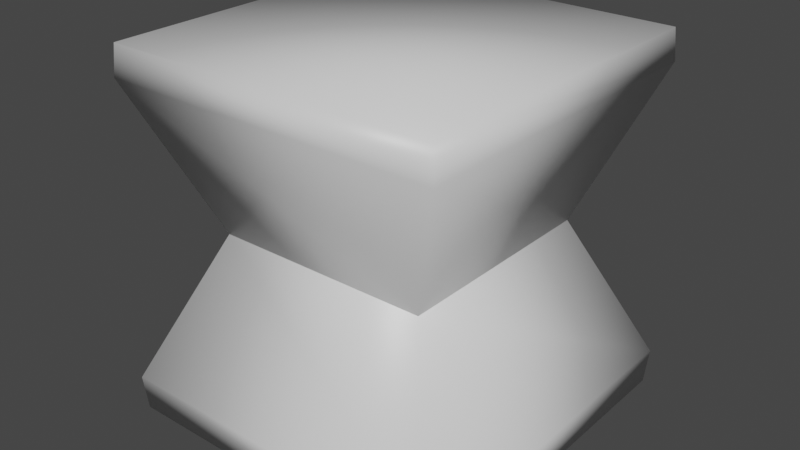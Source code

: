 # Source: funny-cube.blend  (saved by Blender 2.80.74; exported with 4.5.12 LTS)
import bpy
from mathutils import Matrix  # noqa: F401  (used for matrix-valued properties, if any)

bpy.ops.wm.read_factory_settings(use_empty=True)
scene = bpy.context.scene
scene.name = 'Scene'

# ---- collections
col_collection = bpy.data.collections.new('Collection'); scene.collection.children.link(col_collection)

# ---- materials (node trees are filled in below, after node groups)
mat_material = bpy.data.materials.new('Material')
mat_material.alpha_threshold = 0.0
mat_material.use_transparent_shadow = False
mat_material.line_color = (0.0, 0.0, 0.0, 1.0)

# ---- material node trees
mat_material.use_nodes = True; mat_material.node_tree.nodes.clear()
_N = mat_material.node_tree.nodes; _L = mat_material.node_tree.links
n0 = _N.new('ShaderNodeOutputMaterial'); n0.name = 'Material Output'; n0.location = (300, 300)
n1 = _N.new('ShaderNodeBsdfPrincipled'); n1.name = 'Principled BSDF'; n1.location = (10, 300)
n1.distribution = 'GGX'
n1.subsurface_method = 'BURLEY'
n1.inputs[2].default_value = 0.4
n1.inputs[3].default_value = 1.45
n1.inputs[27].default_value = (0.0, 0.0, 0.0, 1.0)
n1.inputs[28].default_value = 1.0
_L.new(n1.outputs[0], n0.inputs[0])
n0.is_active_output = True

# ---- world
world_world = bpy.data.worlds.new('World'); scene.world = world_world
world_world.use_nodes = True; world_world.node_tree.nodes.clear()
_N = world_world.node_tree.nodes; _L = world_world.node_tree.links
n0 = _N.new('ShaderNodeOutputWorld'); n0.name = 'World Output'; n0.location = (300, 300)
n1 = _N.new('ShaderNodeBackground'); n1.name = 'Background'; n1.location = (10, 300)
n1.inputs[0].default_value = (0.05088, 0.05088, 0.05088, 1.0)
_L.new(n1.outputs[0], n0.inputs[0])
n0.is_active_output = True
world_world.color = (0.05088, 0.05088, 0.05088)
world_world.use_sun_shadow = False
world_world.sun_shadow_jitter_overblur = 0.0

# ---- meshes
me_cube = bpy.data.meshes.new('Cube')
me_cube.from_pydata([(0.9204, 0.9204, 1.0), (0.9646, 0.9292, -1.0), (0.9204, -0.9204, 1.0), (0.9646, -0.9646, -1.0), (-0.9204, 0.9204, 1.0), (-1.0, 1.0, -1.0), (-0.9204, -0.9204, 1.0), (-0.9292, -0.9646, -1.0), (0.6027, 0.6027, 0.0), (-0.6027, -0.6027, 0.0), (0.6027, -0.6027, 0.0), (-0.6027, 0.6027, 0.0), (-0.9327, -0.9327, 0.8306), (0.9327, 0.9327, 0.8306), (0.9327, -0.9327, 0.8306), (-0.9327, 0.9327, 0.8306), (0.9788, 0.9474, -0.81), (0.9788, -0.9788, -0.81), (-1.01, 1.01, -0.81), (-0.9474, -0.9788, -0.81)], [], [(0, 4, 6, 2), (14, 2, 6, 12), (12, 6, 4, 15), (5, 1, 3, 7), (13, 0, 2, 14), (15, 4, 0, 13), (18, 11, 8, 16), (16, 8, 10, 17), (19, 9, 11, 18), (17, 10, 9, 19), (11, 15, 13, 8), (8, 13, 14, 10), (9, 12, 15, 11), (10, 14, 12, 9), (3, 17, 19, 7), (7, 19, 18, 5), (1, 16, 17, 3), (5, 18, 16, 1)])
me_cube.polygons.foreach_set('use_smooth', [True] * 18)
_k = set([(8, 10), (8, 11), (9, 10), (9, 11)])
me_cube.attributes.new('sharp_edge', 'BOOLEAN', 'EDGE').data.foreach_set('value', [ (min(e.vertices), max(e.vertices)) in _k for e in me_cube.edges])
_uv = me_cube.uv_layers.new(name='UVMap')
_uv.uv.foreach_set('vector', [0.375, 0.0, 0.625, 0.0, 0.625, 0.25, 0.375, 0.25, 0.6038, 0.25, 0.625, 0.25, 0.625, 0.5, 0.6038, 0.5, 0.6038, 0.5, 0.625, 0.5, 0.625, 0.75, 0.6038, 0.75, 0.375, 0.75, 0.625, 0.75, 0.625, 1.0, 0.375, 1.0, 0.3538, 0.5, 0.375, 0.5, 0.375, 0.75, 0.3538, 0.75, 0.8538, 0.5, 0.875, 0.5, 0.875, 0.75, 0.8538, 0.75, 0.6487, 0.5, 0.75, 0.5, 0.75, 0.75, 0.6488, 0.75, 0.1487, 0.5, 0.25, 0.5, 0.25, 0.75, 0.1487, 0.75, 0.3988, 0.5, 0.5, 0.5, 0.5, 0.75, 0.3987, 0.75, 0.3988, 0.25, 0.5, 0.25, 0.5, 0.5, 0.3988, 0.5, 0.75, 0.5, 0.8538, 0.5, 0.8538, 0.75, 0.75, 0.75, 0.25, 0.5, 0.3538, 0.5, 0.3538, 0.75, 0.25, 0.75, 0.5, 0.5, 0.6038, 0.5, 0.6038, 0.75, 0.5, 0.75, 0.5, 0.25, 0.6038, 0.25, 0.6038, 0.5, 0.5, 0.5, 0.375, 0.25, 0.3988, 0.25, 0.3988, 0.5, 0.375, 0.5, 0.375, 0.5, 0.3988, 0.5, 0.3987, 0.75, 0.375, 0.75, 0.125, 0.5, 0.1487, 0.5, 0.1487, 0.75, 0.125, 0.75, 0.625, 0.5, 0.6487, 0.5, 0.6488, 0.75, 0.625, 0.75])
me_cube.materials.append(mat_material)
me_cube.use_remesh_preserve_volume = False
me_cube.use_remesh_preserve_attributes = False
me_cube.use_mirror_vertex_groups = False
me_cube.update()
arm_armature = bpy.data.armatures.new('Armature')  # bones are not reproduced

# ---- objects
ob_cube = bpy.data.objects.new('Cube', me_cube)
ob_armature = bpy.data.objects.new('Armature', arm_armature)

# ---- transforms, parenting, visibility, modifiers, constraints
ob_cube.parent = ob_armature
ob_cube.location = (0.0, 0.0, 0.0)
ob_cube.lock_rotations_4d = False
ob_cube.empty_display_type = 'ARROWS'
ob_cube.lineart.crease_threshold = 0.0
_vg = ob_cube.vertex_groups.new(name='Bone')
for _i, _w in zip([0, 1, 2, 3, 4, 5, 6, 7, 8, 9, 10, 11, 12, 13, 14, 15, 16, 17, 18, 19], [0.0127, 0.7394, 0.01011, 0.727, 0.009032, 0.7137, 0.0134, 0.741, 0.1065, 0.1081, 0.1066, 0.1041, 0.02416, 0.02328, 0.02138, 0.01998, 0.6861, 0.6783, 0.6672, 0.6885]): _vg.add([_i], _w, 'REPLACE')
_vg = ob_cube.vertex_groups.new(name='Bone.001')
for _i, _w in zip([0, 1, 2, 3, 4, 5, 6, 7, 8, 9, 10, 11, 12, 13, 14, 15, 16, 17, 18, 19], [0.9686, 2.521e-06, 0.9699, 8.141e-05, 0.9705, 5.845e-05, 0.9683, 1.35e-05, 0.8935, 0.8919, 0.8934, 0.8959, 0.9629, 0.9634, 0.9643, 0.965, 0.0001667, 2.526e-07, 7.89e-09, 2.229e-09]): _vg.add([_i], _w, 'REPLACE')
_m = ob_cube.modifiers.new('EdgeSplit', 'EDGE_SPLIT')
_m.use_edge_angle = False
_m = ob_cube.modifiers.new('Armature', 'ARMATURE')
_m.object = ob_armature
ob_armature.location = (0.0, 0.0, 0.0)
ob_armature.show_in_front = True
ob_armature.lineart.crease_threshold = 0.0

# ---- collection membership
col_collection.objects.link(ob_cube)
col_collection.objects.link(ob_armature)

# ---- scene / render settings (as saved in the file)
scene.frame_start = 1; scene.frame_end = 40; scene.frame_set(0)
scene.render.engine = 'BLENDER_EEVEE_NEXT'
scene.cycles.use_denoising = False
scene.cycles.samples = 128
scene.cycles.sampling_pattern = 'TABULATED_SOBOL'
scene.cycles.use_adaptive_sampling = False
scene.cycles.use_light_tree = False
scene.view_settings.view_transform = 'Filmic'
bpy.context.view_layer.update()

# ---- added for rendering (the .blend has no active camera and no usable light): camera, sun
cam_auto = bpy.data.cameras.new('AutoCamera')
cam_auto.lens = 50.0
cam_auto.sensor_width = 36.0
cam_auto.clip_end = 1000.0
ob_auto_camera = bpy.data.objects.new('AutoCamera', cam_auto)
scene.collection.objects.link(ob_auto_camera)
ob_auto_camera.location = (3.17751, -3.81615, 2.55454)
ob_auto_camera.rotation_euler = (1.09748, -7.21219e-08, 0.694738)
scene.camera = ob_auto_camera
light_auto_sun = bpy.data.lights.new('AutoSun', 'SUN')
light_auto_sun.energy = 3.0
light_auto_sun.angle = 0.0523599
ob_auto_sun = bpy.data.objects.new('AutoSun', light_auto_sun)
scene.collection.objects.link(ob_auto_sun)
ob_auto_sun.rotation_euler = (0.872665, 0.174533, 0.523599)
bpy.context.view_layer.update()
